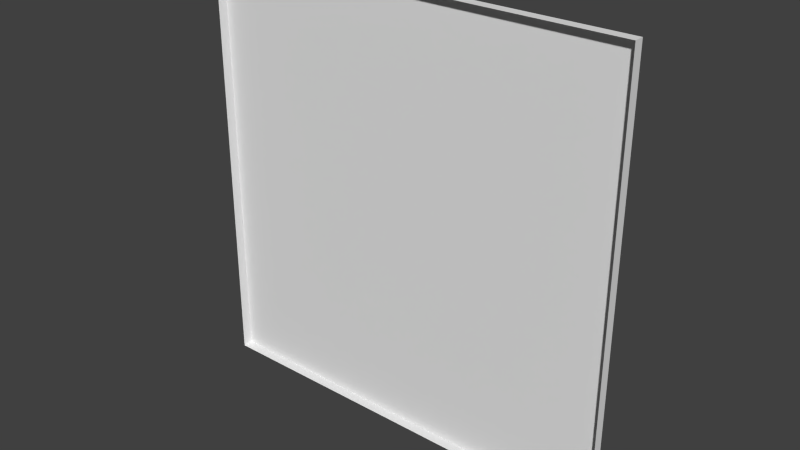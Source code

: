 # Source: reac1_1.blend  (saved by Blender 2.76.0; exported with 4.5.12 LTS)
import bpy
from mathutils import Matrix  # noqa: F401  (used for matrix-valued properties, if any)

bpy.ops.wm.read_factory_settings(use_empty=True)
scene = bpy.context.scene
scene.name = 'Scene'

# ---- collections
col_collection_1 = bpy.data.collections.new('Collection 1'); scene.collection.children.link(col_collection_1)

# ---- materials (node trees are filled in below, after node groups)
mat_reac1_1 = bpy.data.materials.new('reac1_1')
mat_reac1_1.alpha_threshold = 0.0
mat_reac1_1.use_transparent_shadow = False
mat_reac1_1.roughness = 0.5

# ---- material node trees

# ---- world
world_world = bpy.data.worlds.new('World'); scene.world = world_world
world_world.color = (0.05088, 0.05088, 0.05088)
world_world.use_sun_shadow = False
world_world.sun_shadow_jitter_overblur = 0.0
world_world.cycles.sampling_method = 'MANUAL'
world_world.cycles.sample_map_resolution = 256

# ---- meshes
me_reac1_1 = bpy.data.meshes.new('reac1_1')
me_reac1_1.from_pydata([(1.28, -1.28, -1.28), (-1.28, -1.28, -1.28), (1.28, -1.28, 1.28), (-1.28, -1.28, 1.28), (1.28, -1.22, -1.28), (-1.28, -1.22, -1.28), (1.28, -1.22, 1.28), (-1.28, -1.22, 1.28)], [], [(5, 7, 6), (3, 7, 5), (0, 4, 6), (2, 6, 7), (1, 5, 4), (4, 5, 6), (1, 3, 5), (2, 0, 6), (3, 2, 7), (0, 1, 4)])
_uv = me_reac1_1.uv_layers.new(name='UVMap')
_uv.uv.foreach_set('vector', [1.0, 0.0, 1.0, 1.0, 0.0, 1.0, 0.5607, 0.9452, 0.5607, 0.9452, 0.5607, 0.9105, 0.526, 0.9105, 0.526, 0.9105, 0.526, 0.9452, 0.526, 0.9452, 0.526, 0.9452, 0.5607, 0.9452, 0.5607, 0.9105, 0.5607, 0.9105, 0.526, 0.9105, 0.0, 0.0, 1.0, 0.0, 0.0, 1.0, 0.5607, 0.9105, 0.5607, 0.9452, 0.5607, 0.9105, 0.526, 0.9452, 0.526, 0.9105, 0.526, 0.9452, 0.5607, 0.9452, 0.526, 0.9452, 0.5607, 0.9452, 0.526, 0.9105, 0.5607, 0.9105, 0.526, 0.9105])
me_reac1_1.materials.append(mat_reac1_1)
me_reac1_1.use_remesh_preserve_volume = False
me_reac1_1.use_remesh_preserve_attributes = False
me_reac1_1.use_mirror_vertex_groups = False
me_reac1_1.update()

# ---- objects
ob_reac1_1 = bpy.data.objects.new('reac1_1', me_reac1_1)

# ---- transforms, parenting, visibility, modifiers, constraints
ob_reac1_1.location = (0.0, 0.0, 0.0)
ob_reac1_1.lineart.crease_threshold = 0.0

# ---- collection membership
col_collection_1.objects.link(ob_reac1_1)

# ---- scene / render settings (as saved in the file)
scene.frame_start = 1; scene.frame_end = 2; scene.frame_set(1)
scene.render.engine = 'BLENDER_EEVEE_NEXT'
scene.render.resolution_percentage = 50
scene.render.dither_intensity = 0.0
scene.cycles.use_denoising = False
scene.cycles.samples = 10
scene.cycles.sampling_pattern = 'TABULATED_SOBOL'
scene.cycles.light_sampling_threshold = 0.0
scene.cycles.use_adaptive_sampling = False
scene.cycles.use_light_tree = False
scene.cycles.blur_glossy = 0.0
scene.cycles.pixel_filter_type = 'GAUSSIAN'
scene.cycles.sample_clamp_indirect = 0.0
scene.view_settings.view_transform = 'Standard'
bpy.context.view_layer.update()

# ---- added for rendering (the .blend has no active camera and no usable light): camera, sun
cam_auto = bpy.data.cameras.new('AutoCamera')
cam_auto.lens = 50.0
cam_auto.sensor_width = 36.0
cam_auto.clip_end = 1000.0
ob_auto_camera = bpy.data.objects.new('AutoCamera', cam_auto)
scene.collection.objects.link(ob_auto_camera)
ob_auto_camera.location = (3.35013, -5.27016, 2.6801)
ob_auto_camera.rotation_euler = (1.09748, -7.21219e-08, 0.694738)
scene.camera = ob_auto_camera
light_auto_sun = bpy.data.lights.new('AutoSun', 'SUN')
light_auto_sun.energy = 3.0
light_auto_sun.angle = 0.0523599
ob_auto_sun = bpy.data.objects.new('AutoSun', light_auto_sun)
scene.collection.objects.link(ob_auto_sun)
ob_auto_sun.rotation_euler = (0.872665, 0.174533, 0.523599)
bpy.context.view_layer.update()
